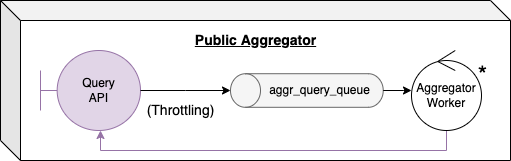

The diagram above was exported from draw.io. Its source (the exported page's mxGraphModel, read from the mxfile embedded in the PNG):
<mxGraphModel dx="1042" dy="555" grid="1" gridSize="10" guides="1" tooltips="1" connect="1" arrows="1" fold="1" page="1" pageScale="1" pageWidth="827" pageHeight="1169" math="0" shadow="0">
  <root>
    <mxCell id="0" />
    <mxCell id="1" parent="0" />
    <mxCell id="2" value="" style="group" vertex="1" connectable="0" parent="1">
      <mxGeometry x="100" y="250" width="510" height="160" as="geometry" />
    </mxCell>
    <mxCell id="3" value="" style="shape=cube;whiteSpace=wrap;html=1;boundedLbl=1;backgroundOutline=1;darkOpacity=0.05;darkOpacity2=0.1;fontSize=12;" vertex="1" parent="2">
      <mxGeometry width="510" height="160" as="geometry" />
    </mxCell>
    <mxCell id="4" value="Query&lt;br&gt;API" style="shape=umlBoundary;whiteSpace=wrap;html=1;fillColor=#e1d5e7;strokeColor=#9673a6;" vertex="1" parent="2">
      <mxGeometry x="40" y="50" width="100" height="80" as="geometry" />
    </mxCell>
    <mxCell id="5" value="" style="group" vertex="1" connectable="0" parent="2">
      <mxGeometry x="229.9949999999999" y="73.20499999999981" width="152.72000000000003" height="33.59000000000003" as="geometry" />
    </mxCell>
    <mxCell id="6" value="" style="shape=cylinder3;whiteSpace=wrap;html=1;boundedLbl=1;backgroundOutline=1;size=15;rotation=-90;fillColor=#f5f5f5;fontColor=#333333;strokeColor=#666666;" vertex="1" parent="5">
      <mxGeometry x="59.565000000000055" y="-59.56499999999992" width="33.59" height="152.72" as="geometry" />
    </mxCell>
    <mxCell id="7" value="aggr_query_queue" style="text;html=1;align=center;verticalAlign=middle;resizable=0;points=[];autosize=1;strokeColor=none;fillColor=none;" vertex="1" parent="5">
      <mxGeometry x="28.665000000000077" y="6.785000000000082" width="120" height="20" as="geometry" />
    </mxCell>
    <mxCell id="8" style="edgeStyle=orthogonalEdgeStyle;rounded=0;orthogonalLoop=1;jettySize=auto;html=1;fontSize=12;" edge="1" parent="2" source="4" target="6">
      <mxGeometry relative="1" as="geometry" />
    </mxCell>
    <mxCell id="9" value="(Throttling)" style="text;html=1;align=center;verticalAlign=middle;resizable=0;points=[];autosize=1;strokeColor=none;fillColor=none;fontSize=14;" vertex="1" parent="2">
      <mxGeometry x="140" y="100" width="80" height="20" as="geometry" />
    </mxCell>
    <mxCell id="10" style="edgeStyle=orthogonalEdgeStyle;rounded=0;orthogonalLoop=1;jettySize=auto;html=1;startArrow=none;startFill=0;endArrow=classic;endFill=1;fillColor=#e1d5e7;strokeColor=#9673a6;" edge="1" parent="2" source="11" target="4">
      <mxGeometry relative="1" as="geometry">
        <Array as="points">
          <mxPoint x="446" y="150" />
          <mxPoint x="100" y="150" />
        </Array>
      </mxGeometry>
    </mxCell>
    <mxCell id="11" value="Aggregator Worker" style="ellipse;shape=umlControl;whiteSpace=wrap;html=1;" vertex="1" parent="2">
      <mxGeometry x="411" y="50" width="70" height="80" as="geometry" />
    </mxCell>
    <mxCell id="12" style="edgeStyle=orthogonalEdgeStyle;rounded=0;orthogonalLoop=1;jettySize=auto;html=1;fontSize=14;" edge="1" parent="2" source="6" target="11">
      <mxGeometry relative="1" as="geometry" />
    </mxCell>
    <mxCell id="13" value="&lt;u&gt;Public Aggregator&lt;/u&gt;" style="text;html=1;align=center;verticalAlign=middle;resizable=0;points=[];autosize=1;strokeColor=none;fillColor=none;fontSize=14;fontStyle=1" vertex="1" parent="2">
      <mxGeometry x="185" y="30" width="140" height="20" as="geometry" />
    </mxCell>
    <mxCell id="14" value="*" style="text;html=1;align=center;verticalAlign=middle;resizable=0;points=[];autosize=1;strokeColor=none;fillColor=none;fontSize=24;" vertex="1" parent="2">
      <mxGeometry x="467" y="60" width="30" height="30" as="geometry" />
    </mxCell>
  </root>
</mxGraphModel>